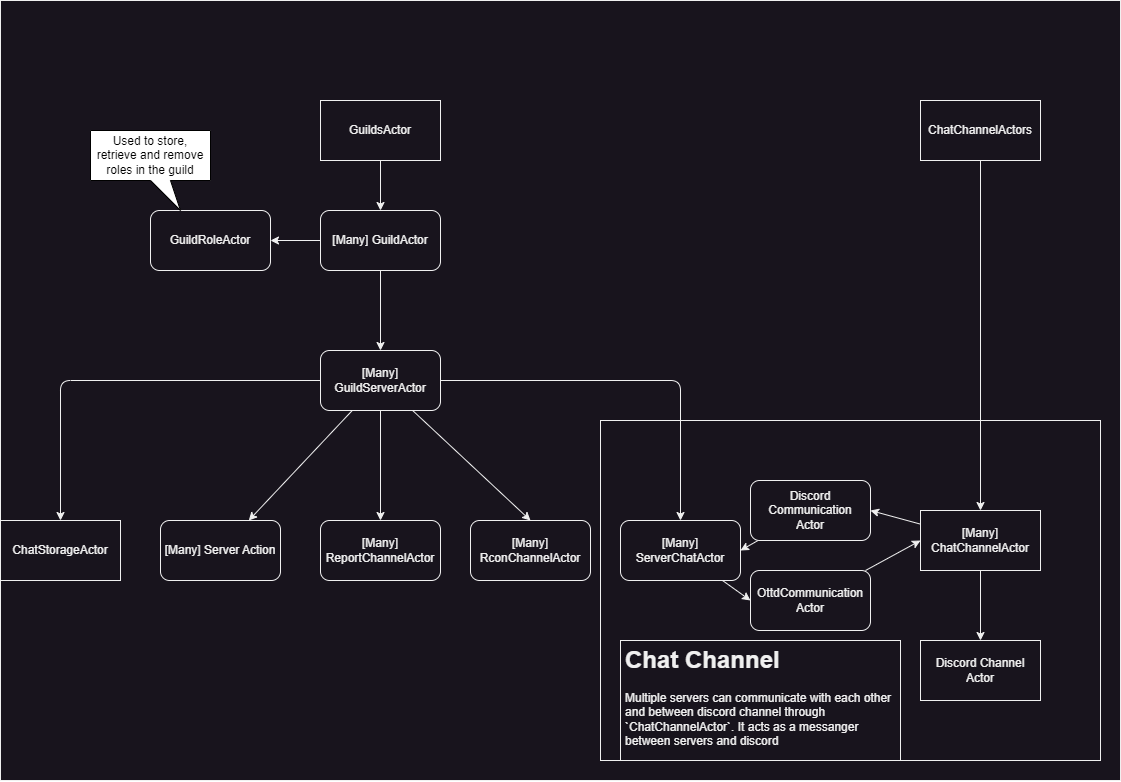

The diagram above was exported from draw.io. Its source (the exported page's mxGraphModel, read from the mxfile embedded in the PNG):
<mxGraphModel dx="1729" dy="1431" grid="1" gridSize="10" guides="1" tooltips="1" connect="1" arrows="1" fold="1" page="1" pageScale="1" pageWidth="850" pageHeight="1100" math="0" shadow="0">
  <root>
    <mxCell id="0" />
    <mxCell id="1" parent="0" />
    <mxCell id="83" value="" style="rounded=0;whiteSpace=wrap;html=1;strokeColor=#f0f0f0;fillColor=#18141D;movable=0;resizable=0;rotatable=0;deletable=0;editable=0;connectable=0;" vertex="1" parent="1">
      <mxGeometry width="1120" height="780" as="geometry" />
    </mxCell>
    <mxCell id="74" value="" style="rounded=0;whiteSpace=wrap;html=1;strokeColor=#f0f0f0;fillColor=#18141D;" parent="1" vertex="1">
      <mxGeometry x="600" y="420" width="500" height="340" as="geometry" />
    </mxCell>
    <mxCell id="26" value="" style="edgeStyle=none;html=1;strokeColor=#F0F0F0;" parent="1" source="2" target="25" edge="1">
      <mxGeometry relative="1" as="geometry" />
    </mxCell>
    <mxCell id="77" style="edgeStyle=none;html=1;entryX=1;entryY=0.5;entryDx=0;entryDy=0;" parent="1" source="2" target="76" edge="1">
      <mxGeometry relative="1" as="geometry" />
    </mxCell>
    <mxCell id="2" value="[Many] GuildActor" style="rounded=1;whiteSpace=wrap;html=1;strokeColor=#f0f0f0;fillColor=#18141D;fontColor=#F0F0F0;" parent="1" vertex="1">
      <mxGeometry x="320" y="210" width="120" height="60" as="geometry" />
    </mxCell>
    <mxCell id="18" style="edgeStyle=none;html=1;entryX=0.5;entryY=0;entryDx=0;entryDy=0;fontSize=12;strokeColor=#F0F0F0;" parent="1" source="17" target="2" edge="1">
      <mxGeometry relative="1" as="geometry" />
    </mxCell>
    <mxCell id="17" value="GuildsActor" style="rounded=0;whiteSpace=wrap;html=1;fontSize=12;strokeColor=#f0f0f0;fillColor=#18141D;fontColor=#F0F0F0;" parent="1" vertex="1">
      <mxGeometry x="320" y="100" width="120" height="60" as="geometry" />
    </mxCell>
    <mxCell id="28" value="" style="edgeStyle=none;html=1;strokeColor=#F0F0F0;" parent="1" source="25" target="27" edge="1">
      <mxGeometry relative="1" as="geometry" />
    </mxCell>
    <mxCell id="31" style="edgeStyle=none;html=1;entryX=0.5;entryY=0;entryDx=0;entryDy=0;exitX=1;exitY=0.5;exitDx=0;exitDy=0;strokeColor=#F0F0F0;" parent="1" source="25" target="30" edge="1">
      <mxGeometry relative="1" as="geometry">
        <Array as="points">
          <mxPoint x="680" y="380" />
        </Array>
      </mxGeometry>
    </mxCell>
    <mxCell id="71" style="edgeStyle=none;html=1;entryX=0.5;entryY=0;entryDx=0;entryDy=0;endArrow=classic;endFill=1;strokeColor=#F0F0F0;" parent="1" source="25" target="69" edge="1">
      <mxGeometry relative="1" as="geometry">
        <Array as="points">
          <mxPoint x="60" y="380" />
        </Array>
      </mxGeometry>
    </mxCell>
    <mxCell id="72" style="edgeStyle=none;html=1;entryX=0.5;entryY=0;entryDx=0;entryDy=0;endArrow=classic;endFill=1;strokeColor=#F0F0F0;" parent="1" source="25" target="65" edge="1">
      <mxGeometry relative="1" as="geometry" />
    </mxCell>
    <mxCell id="73" style="edgeStyle=none;html=1;entryX=0.5;entryY=0;entryDx=0;entryDy=0;strokeColor=#F0F0F0;" parent="1" source="25" target="63" edge="1">
      <mxGeometry relative="1" as="geometry" />
    </mxCell>
    <mxCell id="25" value="[Many] GuildServerActor" style="rounded=1;whiteSpace=wrap;html=1;strokeColor=#f0f0f0;fillColor=#18141D;fontColor=#F0F0F0;" parent="1" vertex="1">
      <mxGeometry x="320" y="350" width="120" height="60" as="geometry" />
    </mxCell>
    <mxCell id="27" value="[Many] Server Action" style="rounded=1;whiteSpace=wrap;html=1;strokeColor=#f0f0f0;fillColor=#18141D;fontColor=#F0F0F0;" parent="1" vertex="1">
      <mxGeometry x="160" y="520" width="120" height="60" as="geometry" />
    </mxCell>
    <mxCell id="50" style="edgeStyle=none;html=1;entryX=0;entryY=0.5;entryDx=0;entryDy=0;strokeColor=#F0F0F0;" parent="1" source="30" target="41" edge="1">
      <mxGeometry relative="1" as="geometry" />
    </mxCell>
    <mxCell id="30" value="[Many] ServerChatActor" style="rounded=1;whiteSpace=wrap;html=1;strokeColor=#f0f0f0;fillColor=#18141D;fontColor=#F0F0F0;" parent="1" vertex="1">
      <mxGeometry x="620" y="520" width="120" height="60" as="geometry" />
    </mxCell>
    <mxCell id="62" style="edgeStyle=none;html=1;entryX=1;entryY=0.5;entryDx=0;entryDy=0;strokeColor=#F0F0F0;" parent="1" source="37" target="30" edge="1">
      <mxGeometry relative="1" as="geometry" />
    </mxCell>
    <mxCell id="37" value="Discord Communication&lt;br&gt;Actor" style="rounded=1;whiteSpace=wrap;html=1;strokeColor=#f0f0f0;fillColor=#18141D;fontColor=#F0F0F0;" parent="1" vertex="1">
      <mxGeometry x="750" y="480" width="120" height="60" as="geometry" />
    </mxCell>
    <mxCell id="60" style="edgeStyle=none;html=1;entryX=0;entryY=0.5;entryDx=0;entryDy=0;strokeColor=#F0F0F0;" parent="1" source="41" target="55" edge="1">
      <mxGeometry relative="1" as="geometry" />
    </mxCell>
    <mxCell id="41" value="OttdCommunication&lt;br&gt;Actor" style="rounded=1;whiteSpace=wrap;html=1;strokeColor=#f0f0f0;fillColor=#18141D;fontColor=#F0F0F0;" parent="1" vertex="1">
      <mxGeometry x="750" y="570" width="120" height="60" as="geometry" />
    </mxCell>
    <mxCell id="56" value="" style="edgeStyle=none;html=1;strokeColor=#F0F0F0;" parent="1" source="53" target="55" edge="1">
      <mxGeometry relative="1" as="geometry" />
    </mxCell>
    <mxCell id="53" value="ChatChannelActors" style="rounded=0;whiteSpace=wrap;html=1;fontSize=12;strokeColor=#f0f0f0;fillColor=#18141D;fontColor=#F0F0F0;" parent="1" vertex="1">
      <mxGeometry x="920" y="100" width="120" height="60" as="geometry" />
    </mxCell>
    <mxCell id="58" value="" style="edgeStyle=none;html=1;strokeColor=#F0F0F0;" parent="1" source="55" target="57" edge="1">
      <mxGeometry relative="1" as="geometry" />
    </mxCell>
    <mxCell id="61" style="edgeStyle=none;html=1;entryX=1;entryY=0.5;entryDx=0;entryDy=0;strokeColor=#F0F0F0;" parent="1" source="55" target="37" edge="1">
      <mxGeometry relative="1" as="geometry" />
    </mxCell>
    <mxCell id="55" value="[Many] ChatChannelActor" style="rounded=0;whiteSpace=wrap;html=1;fontSize=12;strokeColor=#f0f0f0;fillColor=#18141D;fontColor=#F0F0F0;" parent="1" vertex="1">
      <mxGeometry x="920" y="510" width="120" height="60" as="geometry" />
    </mxCell>
    <mxCell id="57" value="Discord Channel Actor" style="rounded=0;whiteSpace=wrap;html=1;fontSize=12;strokeColor=#f0f0f0;fillColor=#18141D;fontColor=#F0F0F0;" parent="1" vertex="1">
      <mxGeometry x="920" y="640" width="120" height="60" as="geometry" />
    </mxCell>
    <mxCell id="63" value="[Many]&lt;br&gt;RconChannelActor" style="rounded=1;whiteSpace=wrap;html=1;strokeColor=#f0f0f0;fillColor=#18141D;fontColor=#F0F0F0;" parent="1" vertex="1">
      <mxGeometry x="470" y="520" width="120" height="60" as="geometry" />
    </mxCell>
    <mxCell id="65" value="[Many]&lt;br&gt;ReportChannelActor" style="rounded=1;whiteSpace=wrap;html=1;strokeColor=#f0f0f0;fillColor=#18141D;fontColor=#F0F0F0;" parent="1" vertex="1">
      <mxGeometry x="320" y="520" width="120" height="60" as="geometry" />
    </mxCell>
    <mxCell id="69" value="ChatStorageActor" style="rounded=0;whiteSpace=wrap;html=1;fontSize=12;strokeColor=#f0f0f0;fillColor=#18141D;fontColor=#F0F0F0;" parent="1" vertex="1">
      <mxGeometry y="520" width="120" height="60" as="geometry" />
    </mxCell>
    <mxCell id="75" value="&lt;h1&gt;Chat Channel&lt;/h1&gt;&lt;p&gt;Multiple servers can communicate with each other and between discord channel through `ChatChannelActor`. It acts as a messanger between servers and discord&lt;/p&gt;" style="text;html=1;strokeColor=#f0f0f0;fillColor=#18141D;spacing=5;spacingTop=-20;whiteSpace=wrap;overflow=hidden;rounded=0;fontColor=#F0F0F0;" parent="1" vertex="1">
      <mxGeometry x="620" y="640" width="280" height="120" as="geometry" />
    </mxCell>
    <mxCell id="76" value="GuildRoleActor" style="rounded=1;whiteSpace=wrap;html=1;strokeColor=#f0f0f0;fillColor=#18141D;fontColor=#F0F0F0;" parent="1" vertex="1">
      <mxGeometry x="150" y="210" width="120" height="60" as="geometry" />
    </mxCell>
    <mxCell id="80" value="" style="edgeStyle=none;html=1;strokeColor=#F0F0F1;" parent="1" source="2" target="76" edge="1">
      <mxGeometry relative="1" as="geometry" />
    </mxCell>
    <mxCell id="82" value="&lt;span style=&quot;text-align: left;&quot;&gt;Used to store, retrieve and remove roles in the guild&lt;/span&gt;" style="shape=callout;whiteSpace=wrap;html=1;perimeter=calloutPerimeter;fontSize=12;position2=0.75;" parent="1" vertex="1">
      <mxGeometry x="90" y="130" width="120" height="80" as="geometry" />
    </mxCell>
  </root>
</mxGraphModel>